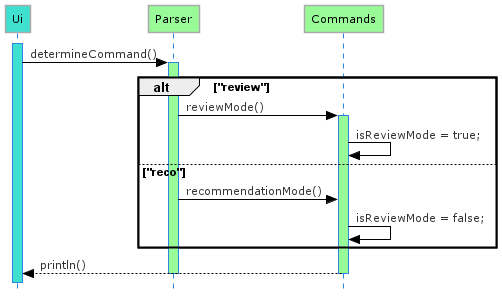

The diagram above was rendered by PlantUML. Its source (embedded in the PNG):
@startuml ModeSwitch
!define LIGHTBLUE
!includeurl https://raw.githubusercontent.com/Drakemor/RedDress-PlantUML/master/style.puml
skinparam style strictuml

participant Ui #Turquoise
participant Parser #PaleGreen
participant Commands #PaleGreen

activate Ui #Turquoise
Ui -> Parser : determineCommand()
activate Parser #PaleGreen
alt "review"
    Parser -> Commands : reviewMode()
    activate Commands #PaleGreen
    Commands -> Commands : isReviewMode = true;

else "reco"
      Parser -> Commands : recommendationMode()
      Commands -> Commands : isReviewMode = false;
end
Commands --> Ui: println()
deactivate Commands
deactivate Parser
@enduml